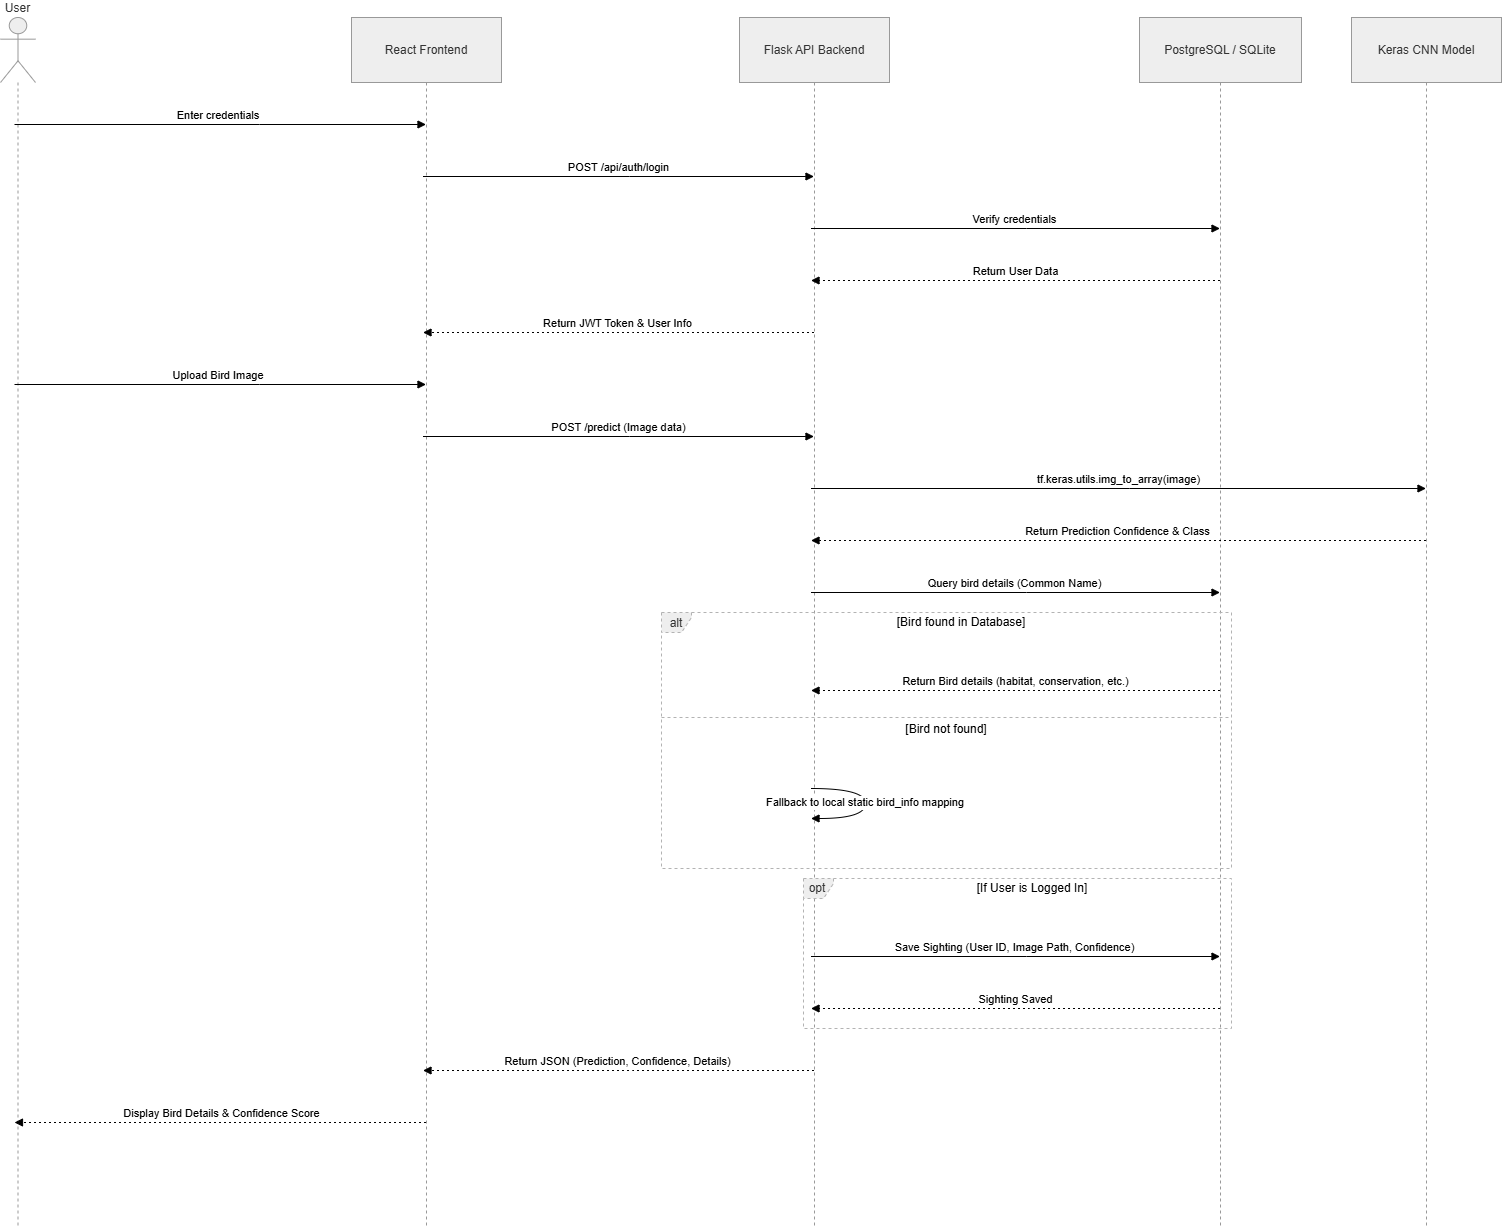

The diagram above was exported from draw.io. Its source (the exported page's mxGraphModel, read from the mxfile embedded in the PNG):
<mxGraphModel dx="2312" dy="6536" grid="1" gridSize="10" guides="1" tooltips="1" connect="1" arrows="1" fold="1" page="1" pageScale="1" pageWidth="850" pageHeight="1100" math="0" shadow="0">
  <root>
    <mxCell id="0" />
    <mxCell id="1" parent="0" />
    <mxCell id="SksqUwqJ6g9UB7UZ6tRC-1" parent="1" style="shape=umlLifeline;perimeter=lifelinePerimeter;whiteSpace=wrap;container=1;dropTarget=0;collapsible=0;recursiveResize=0;outlineConnect=0;portConstraint=eastwest;newEdgeStyle={&quot;edgeStyle&quot;:&quot;elbowEdgeStyle&quot;,&quot;elbow&quot;:&quot;vertical&quot;,&quot;curved&quot;:0,&quot;rounded&quot;:0};participant=umlActor;verticalAlign=bottom;labelPosition=center;verticalLabelPosition=top;align=center;size=65;fillColor=light-dark(#eeeeee,#1f2020);strokeColor=light-dark(#999999,#cccccc);fontColor=light-dark(#333333,#cccccc);" value="User" vertex="1">
      <mxGeometry height="1210" width="35" x="20" y="20" as="geometry" />
    </mxCell>
    <mxCell id="SksqUwqJ6g9UB7UZ6tRC-2" parent="1" style="shape=umlLifeline;perimeter=lifelinePerimeter;whiteSpace=wrap;container=1;dropTarget=0;collapsible=0;recursiveResize=0;outlineConnect=0;portConstraint=eastwest;newEdgeStyle={&quot;edgeStyle&quot;:&quot;elbowEdgeStyle&quot;,&quot;elbow&quot;:&quot;vertical&quot;,&quot;curved&quot;:0,&quot;rounded&quot;:0};size=65;fillColor=light-dark(#eeeeee,#1f2020);strokeColor=light-dark(#999999,#cccccc);fontColor=light-dark(#333333,#cccccc);" value="React Frontend" vertex="1">
      <mxGeometry height="1210" width="150" x="371" y="20" as="geometry" />
    </mxCell>
    <mxCell id="SksqUwqJ6g9UB7UZ6tRC-3" parent="1" style="shape=umlLifeline;perimeter=lifelinePerimeter;whiteSpace=wrap;container=1;dropTarget=0;collapsible=0;recursiveResize=0;outlineConnect=0;portConstraint=eastwest;newEdgeStyle={&quot;edgeStyle&quot;:&quot;elbowEdgeStyle&quot;,&quot;elbow&quot;:&quot;vertical&quot;,&quot;curved&quot;:0,&quot;rounded&quot;:0};size=65;fillColor=light-dark(#eeeeee,#1f2020);strokeColor=light-dark(#999999,#cccccc);fontColor=light-dark(#333333,#cccccc);" value="Flask API Backend" vertex="1">
      <mxGeometry height="1210" width="150" x="759" y="20" as="geometry" />
    </mxCell>
    <mxCell id="SksqUwqJ6g9UB7UZ6tRC-4" parent="1" style="shape=umlLifeline;perimeter=lifelinePerimeter;whiteSpace=wrap;container=1;dropTarget=0;collapsible=0;recursiveResize=0;outlineConnect=0;portConstraint=eastwest;newEdgeStyle={&quot;edgeStyle&quot;:&quot;elbowEdgeStyle&quot;,&quot;elbow&quot;:&quot;vertical&quot;,&quot;curved&quot;:0,&quot;rounded&quot;:0};size=65;fillColor=light-dark(#eeeeee,#1f2020);strokeColor=light-dark(#999999,#cccccc);fontColor=light-dark(#333333,#cccccc);" value="PostgreSQL / SQLite" vertex="1">
      <mxGeometry height="1210" width="162" x="1159" y="20" as="geometry" />
    </mxCell>
    <mxCell id="SksqUwqJ6g9UB7UZ6tRC-5" parent="1" style="shape=umlLifeline;perimeter=lifelinePerimeter;whiteSpace=wrap;container=1;dropTarget=0;collapsible=0;recursiveResize=0;outlineConnect=0;portConstraint=eastwest;newEdgeStyle={&quot;edgeStyle&quot;:&quot;elbowEdgeStyle&quot;,&quot;elbow&quot;:&quot;vertical&quot;,&quot;curved&quot;:0,&quot;rounded&quot;:0};size=65;fillColor=light-dark(#eeeeee,#1f2020);strokeColor=light-dark(#999999,#cccccc);fontColor=light-dark(#333333,#cccccc);" value="Keras CNN Model" vertex="1">
      <mxGeometry height="1210" width="150" x="1371" y="20" as="geometry" />
    </mxCell>
    <mxCell id="SksqUwqJ6g9UB7UZ6tRC-6" parent="1" style="shape=umlFrame;dashed=1;pointerEvents=0;dropTarget=0;strokeColor=#B3B3B3;height=20;width=30;fillColor=light-dark(#eeeeee,#1f2020);fontColor=light-dark(#333333,#cccccc);" value="alt" vertex="1">
      <mxGeometry height="256" width="570" x="681" y="615" as="geometry" />
    </mxCell>
    <mxCell id="SksqUwqJ6g9UB7UZ6tRC-7" parent="SksqUwqJ6g9UB7UZ6tRC-6" style="text;strokeColor=none;fillColor=none;align=center;verticalAlign=middle;whiteSpace=wrap;" value="[Bird found in Database]" vertex="1">
      <mxGeometry height="20" width="540" x="30" as="geometry" />
    </mxCell>
    <mxCell id="SksqUwqJ6g9UB7UZ6tRC-8" parent="SksqUwqJ6g9UB7UZ6tRC-6" style="shape=line;dashed=1;whiteSpace=wrap;verticalAlign=top;labelPosition=center;verticalLabelPosition=middle;align=center;strokeColor=#B3B3B3;" value="[Bird not found]" vertex="1">
      <mxGeometry height="4" width="570" y="103" as="geometry" />
    </mxCell>
    <mxCell id="SksqUwqJ6g9UB7UZ6tRC-9" parent="1" style="shape=umlFrame;dashed=1;pointerEvents=0;dropTarget=0;strokeColor=#B3B3B3;height=20;width=30;fillColor=light-dark(#eeeeee,#1f2020);fontColor=light-dark(#333333,#cccccc);" value="opt" vertex="1">
      <mxGeometry height="150" width="428" x="823" y="881" as="geometry" />
    </mxCell>
    <mxCell id="SksqUwqJ6g9UB7UZ6tRC-10" parent="SksqUwqJ6g9UB7UZ6tRC-9" style="text;strokeColor=none;fillColor=none;align=center;verticalAlign=middle;whiteSpace=wrap;" value="[If User is Logged In]" vertex="1">
      <mxGeometry height="20" width="398" x="30" as="geometry" />
    </mxCell>
    <mxCell id="SksqUwqJ6g9UB7UZ6tRC-11" edge="1" parent="1" source="SksqUwqJ6g9UB7UZ6tRC-1" style="verticalAlign=bottom;edgeStyle=elbowEdgeStyle;elbow=vertical;curved=0;rounded=0;endArrow=block;" target="SksqUwqJ6g9UB7UZ6tRC-2" value="Enter credentials">
      <mxGeometry relative="1" as="geometry">
        <Array as="points">
          <mxPoint x="279" y="127" />
        </Array>
      </mxGeometry>
    </mxCell>
    <mxCell id="SksqUwqJ6g9UB7UZ6tRC-12" edge="1" parent="1" source="SksqUwqJ6g9UB7UZ6tRC-2" style="verticalAlign=bottom;edgeStyle=elbowEdgeStyle;elbow=vertical;curved=0;rounded=0;endArrow=block;" target="SksqUwqJ6g9UB7UZ6tRC-3" value="POST /api/auth/login">
      <mxGeometry relative="1" as="geometry">
        <Array as="points">
          <mxPoint x="649" y="179" />
        </Array>
      </mxGeometry>
    </mxCell>
    <mxCell id="SksqUwqJ6g9UB7UZ6tRC-13" edge="1" parent="1" source="SksqUwqJ6g9UB7UZ6tRC-3" style="verticalAlign=bottom;edgeStyle=elbowEdgeStyle;elbow=vertical;curved=0;rounded=0;endArrow=block;" target="SksqUwqJ6g9UB7UZ6tRC-4" value="Verify credentials">
      <mxGeometry relative="1" as="geometry">
        <Array as="points">
          <mxPoint x="1046" y="231" />
        </Array>
      </mxGeometry>
    </mxCell>
    <mxCell id="SksqUwqJ6g9UB7UZ6tRC-14" edge="1" parent="1" source="SksqUwqJ6g9UB7UZ6tRC-4" style="verticalAlign=bottom;edgeStyle=elbowEdgeStyle;elbow=vertical;curved=0;rounded=0;dashed=1;dashPattern=2 3;endArrow=block;" target="SksqUwqJ6g9UB7UZ6tRC-3" value="Return User Data">
      <mxGeometry relative="1" as="geometry">
        <Array as="points">
          <mxPoint x="1049" y="283" />
        </Array>
      </mxGeometry>
    </mxCell>
    <mxCell id="SksqUwqJ6g9UB7UZ6tRC-15" edge="1" parent="1" source="SksqUwqJ6g9UB7UZ6tRC-3" style="verticalAlign=bottom;edgeStyle=elbowEdgeStyle;elbow=vertical;curved=0;rounded=0;dashed=1;dashPattern=2 3;endArrow=block;" target="SksqUwqJ6g9UB7UZ6tRC-2" value="Return JWT Token &amp; User Info">
      <mxGeometry relative="1" as="geometry">
        <Array as="points">
          <mxPoint x="652" y="335" />
        </Array>
      </mxGeometry>
    </mxCell>
    <mxCell id="SksqUwqJ6g9UB7UZ6tRC-16" edge="1" parent="1" source="SksqUwqJ6g9UB7UZ6tRC-1" style="verticalAlign=bottom;edgeStyle=elbowEdgeStyle;elbow=vertical;curved=0;rounded=0;endArrow=block;" target="SksqUwqJ6g9UB7UZ6tRC-2" value="Upload Bird Image">
      <mxGeometry relative="1" as="geometry">
        <Array as="points">
          <mxPoint x="279" y="387" />
        </Array>
      </mxGeometry>
    </mxCell>
    <mxCell id="SksqUwqJ6g9UB7UZ6tRC-17" edge="1" parent="1" source="SksqUwqJ6g9UB7UZ6tRC-2" style="verticalAlign=bottom;edgeStyle=elbowEdgeStyle;elbow=vertical;curved=0;rounded=0;endArrow=block;" target="SksqUwqJ6g9UB7UZ6tRC-3" value="POST /predict (Image data)">
      <mxGeometry relative="1" as="geometry">
        <Array as="points">
          <mxPoint x="649" y="439" />
        </Array>
      </mxGeometry>
    </mxCell>
    <mxCell id="SksqUwqJ6g9UB7UZ6tRC-18" edge="1" parent="1" source="SksqUwqJ6g9UB7UZ6tRC-3" style="verticalAlign=bottom;edgeStyle=elbowEdgeStyle;elbow=vertical;curved=0;rounded=0;endArrow=block;" target="SksqUwqJ6g9UB7UZ6tRC-5" value="tf.keras.utils.img_to_array(image)">
      <mxGeometry relative="1" as="geometry">
        <Array as="points">
          <mxPoint x="1149" y="491" />
        </Array>
      </mxGeometry>
    </mxCell>
    <mxCell id="SksqUwqJ6g9UB7UZ6tRC-19" edge="1" parent="1" source="SksqUwqJ6g9UB7UZ6tRC-5" style="verticalAlign=bottom;edgeStyle=elbowEdgeStyle;elbow=vertical;curved=0;rounded=0;dashed=1;dashPattern=2 3;endArrow=block;" target="SksqUwqJ6g9UB7UZ6tRC-3" value="Return Prediction Confidence &amp; Class">
      <mxGeometry relative="1" as="geometry">
        <Array as="points">
          <mxPoint x="1152" y="543" />
        </Array>
      </mxGeometry>
    </mxCell>
    <mxCell id="SksqUwqJ6g9UB7UZ6tRC-20" edge="1" parent="1" source="SksqUwqJ6g9UB7UZ6tRC-3" style="verticalAlign=bottom;edgeStyle=elbowEdgeStyle;elbow=vertical;curved=0;rounded=0;endArrow=block;" target="SksqUwqJ6g9UB7UZ6tRC-4" value="Query bird details (Common Name)">
      <mxGeometry relative="1" as="geometry">
        <Array as="points">
          <mxPoint x="1046" y="595" />
        </Array>
      </mxGeometry>
    </mxCell>
    <mxCell id="SksqUwqJ6g9UB7UZ6tRC-21" edge="1" parent="1" source="SksqUwqJ6g9UB7UZ6tRC-4" style="verticalAlign=bottom;edgeStyle=elbowEdgeStyle;elbow=vertical;curved=0;rounded=0;dashed=1;dashPattern=2 3;endArrow=block;" target="SksqUwqJ6g9UB7UZ6tRC-3" value="Return Bird details (habitat, conservation, etc.)">
      <mxGeometry relative="1" as="geometry">
        <Array as="points">
          <mxPoint x="1049" y="693" />
        </Array>
      </mxGeometry>
    </mxCell>
    <mxCell id="SksqUwqJ6g9UB7UZ6tRC-22" edge="1" parent="1" source="SksqUwqJ6g9UB7UZ6tRC-3" style="curved=1;endArrow=block;rounded=0;" target="SksqUwqJ6g9UB7UZ6tRC-3" value="Fallback to local static bird_info mapping">
      <mxGeometry relative="1" as="geometry">
        <Array as="points">
          <mxPoint x="885" y="791" />
          <mxPoint x="885" y="821" />
        </Array>
      </mxGeometry>
    </mxCell>
    <mxCell id="SksqUwqJ6g9UB7UZ6tRC-23" edge="1" parent="1" source="SksqUwqJ6g9UB7UZ6tRC-3" style="verticalAlign=bottom;edgeStyle=elbowEdgeStyle;elbow=vertical;curved=0;rounded=0;endArrow=block;" target="SksqUwqJ6g9UB7UZ6tRC-4" value="Save Sighting (User ID, Image Path, Confidence)">
      <mxGeometry relative="1" as="geometry">
        <Array as="points">
          <mxPoint x="1046" y="959" />
        </Array>
      </mxGeometry>
    </mxCell>
    <mxCell id="SksqUwqJ6g9UB7UZ6tRC-24" edge="1" parent="1" source="SksqUwqJ6g9UB7UZ6tRC-4" style="verticalAlign=bottom;edgeStyle=elbowEdgeStyle;elbow=vertical;curved=0;rounded=0;dashed=1;dashPattern=2 3;endArrow=block;" target="SksqUwqJ6g9UB7UZ6tRC-3" value="Sighting Saved">
      <mxGeometry relative="1" as="geometry">
        <Array as="points">
          <mxPoint x="1049" y="1011" />
        </Array>
      </mxGeometry>
    </mxCell>
    <mxCell id="SksqUwqJ6g9UB7UZ6tRC-25" edge="1" parent="1" source="SksqUwqJ6g9UB7UZ6tRC-3" style="verticalAlign=bottom;edgeStyle=elbowEdgeStyle;elbow=vertical;curved=0;rounded=0;dashed=1;dashPattern=2 3;endArrow=block;" target="SksqUwqJ6g9UB7UZ6tRC-2" value="Return JSON (Prediction, Confidence, Details)">
      <mxGeometry relative="1" as="geometry">
        <Array as="points">
          <mxPoint x="652" y="1073" />
        </Array>
      </mxGeometry>
    </mxCell>
    <mxCell id="SksqUwqJ6g9UB7UZ6tRC-26" edge="1" parent="1" source="SksqUwqJ6g9UB7UZ6tRC-2" style="verticalAlign=bottom;edgeStyle=elbowEdgeStyle;elbow=vertical;curved=0;rounded=0;dashed=1;dashPattern=2 3;endArrow=block;" target="SksqUwqJ6g9UB7UZ6tRC-1" value="Display Bird Details &amp; Confidence Score">
      <mxGeometry relative="1" as="geometry">
        <Array as="points">
          <mxPoint x="282" y="1125" />
        </Array>
      </mxGeometry>
    </mxCell>
  </root>
</mxGraphModel>